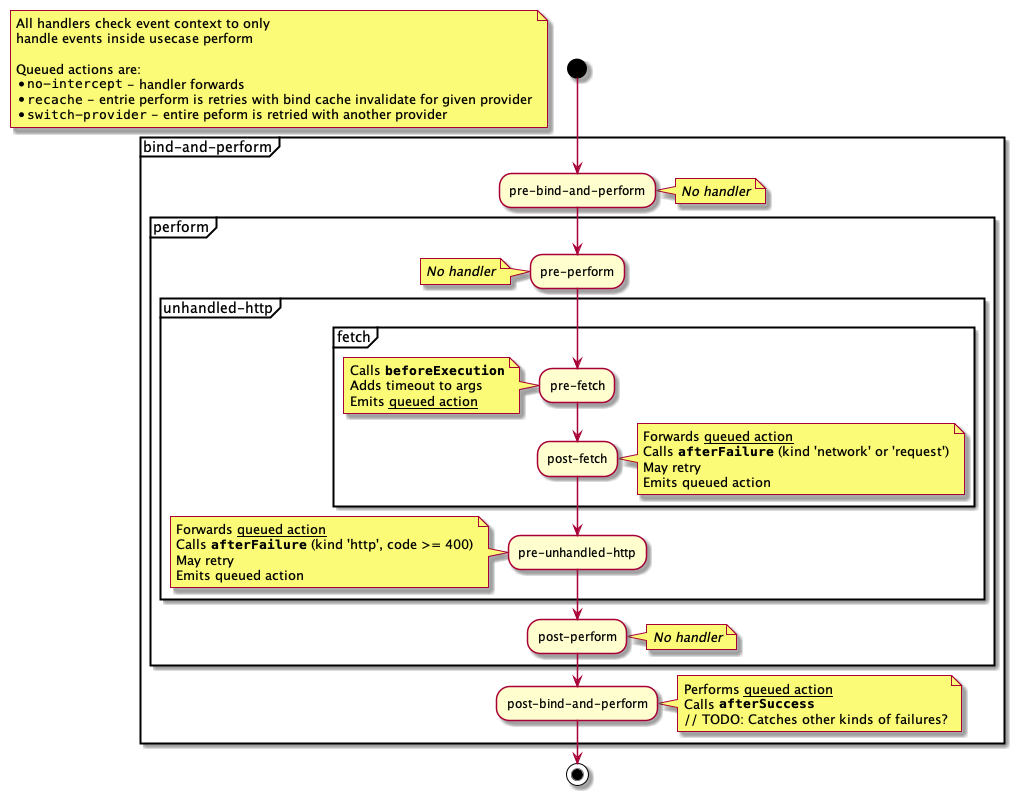

The diagram above was rendered by PlantUML. Its source (embedded in the PNG):
@startuml

start

floating note
	All handlers check event context to only
	handle events inside usecase perform

	Queued actions are:
	* ""no-intercept"" - handler forwards
	* ""recache"" - entrie perform is retries with bind cache invalidate for given provider
	* ""switch-provider"" - entire peform is retried with another provider
end note

partition bind-and-perform {
	:pre-bind-and-perform;
	note right
		//No handler//
	end note

	partition perform {
		:pre-perform;
		note left
			//No handler//
		end note

		partition unhandled-http {
			partition fetch {
				:pre-fetch;
				note left
					Calls **""beforeExecution""**
					Adds timeout to args
					Emits __queued action__
				end note

				:post-fetch;
				note right
					Forwards __queued action__
					Calls **""afterFailure""** (kind 'network' or 'request')
					May retry
					Emits queued action
				end note
			}
			:pre-unhandled-http;
			note left
				Forwards __queued action__
				Calls **""afterFailure""** (kind 'http', code >= 400)
				May retry
				Emits queued action
			end note
		}

		:post-perform;
		note right
			//No handler//
		end note
	}

	:post-bind-and-perform;
	note right
		Performs __queued action__
		Calls **""afterSuccess""**
		// TODO: Catches other kinds of failures?
	end note
}

stop

@enduml